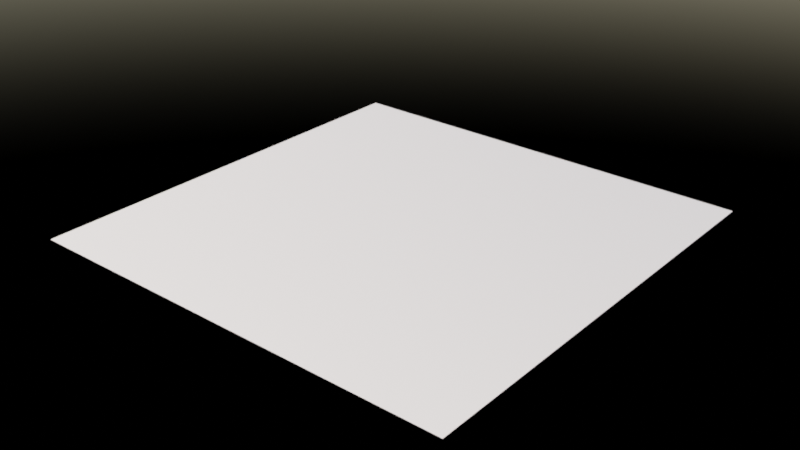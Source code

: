 # Source: asset.blend  (saved by Blender 3.2.14; exported with 4.5.12 LTS)
import bpy
from mathutils import Matrix  # noqa: F401  (used for matrix-valued properties, if any)

bpy.ops.wm.read_factory_settings(use_empty=True)
scene = bpy.context.scene
scene.name = 'Scene'

# ---- materials (node trees are filled in below, after node groups)
mat_positiondepth_aa__exp = bpy.data.materials.new('PositionDepth_AA--exP')

# ---- material node trees
mat_positiondepth_aa__exp.use_nodes = True; mat_positiondepth_aa__exp.node_tree.nodes.clear()
_N = mat_positiondepth_aa__exp.node_tree.nodes; _L = mat_positiondepth_aa__exp.node_tree.links
n0 = _N.new('ShaderNodeOutputMaterial'); n0.name = 'Material Output'; n0.location = (369, 300)
n1 = _N.new('ShaderNodeCameraData'); n1.name = 'Camera Data'; n1.location = (136, 115)
n2 = _N.new('ShaderNodeSeparateXYZ'); n2.name = 'Separate XYZ'; n2.location = (-4, -86)
n3 = _N.new('ShaderNodeCombineXYZ'); n3.name = 'Combine XYZ'; n3.location = (326, -86)
n4 = _N.new('ShaderNodeNewGeometry'); n4.name = 'Geometry'; n4.location = (-196, -88)
n5 = _N.new('ShaderNodeMath'); n5.name = 'Math'; n5.location = (155, -84)
n5.operation = 'MULTIPLY'
n5.inputs[1].default_value = -1.0
n6 = _N.new('ShaderNodeOutputAOV'); n6.name = 'AOV Output'; n6.location = (359, 121)
n6.width = 200
n6.aov_name = 'Depth_AA$$aoP'
n7 = _N.new('ShaderNodeOutputAOV'); n7.name = 'AOV Output.001'; n7.location = (518, -44)
n7.width = 219
n7.aov_name = 'Position_AA$$aoP'
n8 = _N.new('ShaderNodeBsdfDiffuse'); n8.name = 'Diffuse BSDF'; n8.location = (82, 276)
n8.inputs[1].default_value = 1.0
_L.new(n1.outputs[1], n6.inputs[1])
_L.new(n4.outputs[0], n2.inputs[0])
_L.new(n2.outputs[0], n3.inputs[0])
_L.new(n2.outputs[2], n3.inputs[1])
_L.new(n2.outputs[1], n5.inputs[0])
_L.new(n5.outputs[0], n3.inputs[2])
_L.new(n3.outputs[0], n7.inputs[0])
_L.new(n8.outputs[0], n0.inputs[0])
n0.is_active_output = True

# ---- world
world_world = bpy.data.worlds.new('World'); scene.world = world_world
world_world.use_nodes = True; world_world.node_tree.nodes.clear()
_N = world_world.node_tree.nodes; _L = world_world.node_tree.links
n0 = _N.new('ShaderNodeOutputWorld'); n0.name = 'World Output'; n0.location = (300, 300)
n1 = _N.new('ShaderNodeBackground'); n1.name = 'Background'; n1.location = (10, 300)
n1.inputs[1].default_value = 0.2
n2 = _N.new('ShaderNodeTexSky'); n2.name = 'Sky Texture'; n2.location = (-301, 330)
n2.sun_intensity = 0.5
n2.sun_elevation = 0.7854
n2.altitude = 2000.0
n2.dust_density = 0.4615
n2.ozone_density = 0.4615
_L.new(n2.outputs[0], n1.inputs[0])
_L.new(n1.outputs[0], n0.inputs[0])
n0.is_active_output = True
world_world.color = (0.05088, 0.05088, 0.05088)
world_world.use_sun_shadow = False
world_world.sun_shadow_jitter_overblur = 0.0

# ---- meshes
me_plane = bpy.data.meshes.new('Plane')
me_plane.from_pydata([(-1.0, -1.0, 0.0), (1.0, -1.0, 0.0), (-1.0, 1.0, 0.0), (1.0, 1.0, 0.0)], [], [(0, 1, 3, 2)])
_uv = me_plane.uv_layers.new(name='UVMap')
_uv.uv.foreach_set('vector', [0.0, 0.0, 1.0, 0.0, 1.0, 1.0, 0.0, 1.0])
me_plane.materials.append(mat_positiondepth_aa__exp)
me_plane.update()

# ---- objects
ob_plane = bpy.data.objects.new('Plane', me_plane)

# ---- transforms, parenting, visibility, modifiers, constraints
ob_plane.location = (0.0, 0.0, 0.0)

# ---- collection membership
scene.collection.objects.link(ob_plane)

# ---- scene / render settings (as saved in the file)
scene.frame_start = 1; scene.frame_end = 250; scene.frame_set(1)
scene.render.engine = 'CYCLES'
scene.render.image_settings.file_format = 'OPEN_EXR'
scene.render.image_settings.color_mode = 'RGB'
scene.render.image_settings.color_depth = '16'
scene.render.hair_type = 'STRIP'
scene.render.use_border = True
scene.render.use_crop_to_border = True
scene.render.use_compositing = False
scene.render.use_sequencer = False
scene.render.use_simplify = True
scene.render.simplify_subdivision = 3
scene.render.simplify_subdivision_render = 5
scene.cycles.feature_set = 'EXPERIMENTAL'
scene.cycles.samples = 512
scene.cycles.sampling_pattern = 'TABULATED_SOBOL'
scene.cycles.use_adaptive_sampling = False
scene.cycles.use_light_tree = False
scene.cycles.diffuse_bounces = 2
scene.cycles.glossy_bounces = 8
scene.cycles.volume_bounces = 3
scene.cycles.transparent_max_bounces = 12
scene.cycles.volume_max_steps = 128
scene.cycles.dicing_rate = 2.0
scene.cycles.preview_dicing_rate = 2.0
scene.cycles.max_subdivisions = 16
scene.cycles.offscreen_dicing_scale = 16.0
scene.cycles.filter_width = 2.0
scene.cycles.sample_clamp_indirect = 100.0
scene.cycles.use_camera_cull = True
scene.cycles.camera_cull_margin = 0.6036
scene.cycles.use_auto_tile = False
scene.view_settings.look = 'High Contrast'
scene.view_settings.view_transform = 'Filmic'
bpy.context.view_layer.update()

# ---- added for rendering (the .blend has no active camera): camera
cam_auto = bpy.data.cameras.new('AutoCamera')
cam_auto.lens = 50.0
cam_auto.sensor_width = 36.0
cam_auto.clip_end = 1000.0
ob_auto_camera = bpy.data.objects.new('AutoCamera', cam_auto)
scene.collection.objects.link(ob_auto_camera)
ob_auto_camera.location = (2.61693, -3.14032, 2.09354)
ob_auto_camera.rotation_euler = (1.09748, -7.21219e-08, 0.694738)
scene.camera = ob_auto_camera
bpy.context.view_layer.update()
